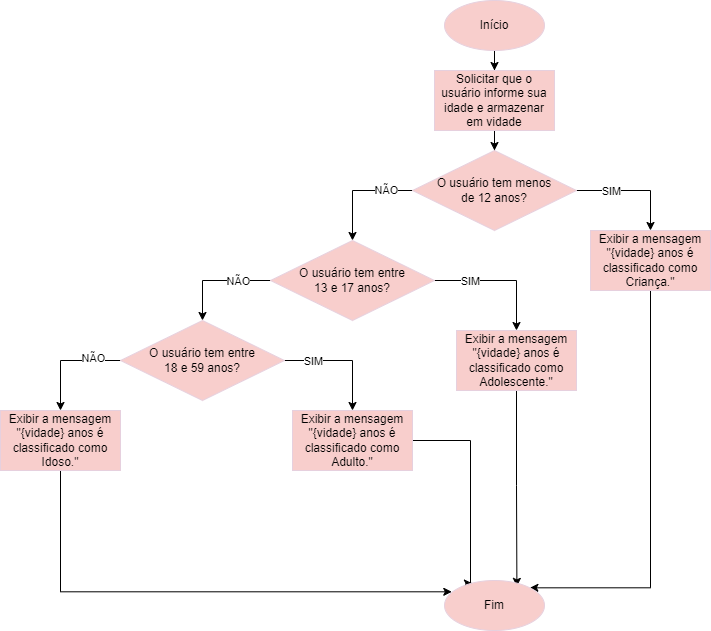

The diagram above was exported from draw.io. Its source (the exported page's mxGraphModel, read from the mxfile embedded in the PNG):
<mxGraphModel dx="1677" dy="711" grid="1" gridSize="10" guides="1" tooltips="1" connect="1" arrows="1" fold="1" page="1" pageScale="1" pageWidth="827" pageHeight="1169" math="0" shadow="0">
  <root>
    <mxCell id="0" />
    <mxCell id="1" parent="0" />
    <mxCell id="DLoOVOkDZp91_4l3z3ZA-3" value="" style="edgeStyle=orthogonalEdgeStyle;rounded=0;orthogonalLoop=1;jettySize=auto;html=1;" parent="1" source="DLoOVOkDZp91_4l3z3ZA-1" target="DLoOVOkDZp91_4l3z3ZA-2" edge="1">
      <mxGeometry relative="1" as="geometry" />
    </mxCell>
    <mxCell id="DLoOVOkDZp91_4l3z3ZA-1" value="Início" style="ellipse;whiteSpace=wrap;html=1;fillColor=light-dark(#F8CECC,var(--ge-dark-color, #121212));strokeColor=light-dark(#E6D0DE,#FFFFFF);" parent="1" vertex="1">
      <mxGeometry x="364" y="70" width="100" height="50" as="geometry" />
    </mxCell>
    <mxCell id="DLoOVOkDZp91_4l3z3ZA-5" value="" style="edgeStyle=orthogonalEdgeStyle;rounded=0;orthogonalLoop=1;jettySize=auto;html=1;" parent="1" source="DLoOVOkDZp91_4l3z3ZA-2" target="DLoOVOkDZp91_4l3z3ZA-4" edge="1">
      <mxGeometry relative="1" as="geometry" />
    </mxCell>
    <mxCell id="DLoOVOkDZp91_4l3z3ZA-2" value="Solicitar que o usuário informe sua idade e armazenar em vidade" style="whiteSpace=wrap;html=1;fillColor=light-dark(#F8CECC,var(--ge-dark-color, #121212));strokeColor=light-dark(#E6D0DE,#FFFFFF);" parent="1" vertex="1">
      <mxGeometry x="354" y="140" width="120" height="60" as="geometry" />
    </mxCell>
    <mxCell id="DLoOVOkDZp91_4l3z3ZA-7" value="" style="edgeStyle=orthogonalEdgeStyle;rounded=0;orthogonalLoop=1;jettySize=auto;html=1;entryX=0.5;entryY=0;entryDx=0;entryDy=0;" parent="1" source="DLoOVOkDZp91_4l3z3ZA-4" target="DLoOVOkDZp91_4l3z3ZA-6" edge="1">
      <mxGeometry relative="1" as="geometry" />
    </mxCell>
    <mxCell id="WAwPhmiOG2QL0_bjDSBf-1" value="SIM" style="edgeLabel;html=1;align=center;verticalAlign=middle;resizable=0;points=[];" vertex="1" connectable="0" parent="DLoOVOkDZp91_4l3z3ZA-7">
      <mxGeometry x="-0.3957" y="-2" relative="1" as="geometry">
        <mxPoint y="-2" as="offset" />
      </mxGeometry>
    </mxCell>
    <mxCell id="DLoOVOkDZp91_4l3z3ZA-9" value="" style="edgeStyle=orthogonalEdgeStyle;rounded=0;orthogonalLoop=1;jettySize=auto;html=1;" parent="1" source="DLoOVOkDZp91_4l3z3ZA-4" target="DLoOVOkDZp91_4l3z3ZA-8" edge="1">
      <mxGeometry relative="1" as="geometry">
        <Array as="points">
          <mxPoint x="272" y="260" />
        </Array>
      </mxGeometry>
    </mxCell>
    <mxCell id="WAwPhmiOG2QL0_bjDSBf-2" value="NÃO" style="edgeLabel;html=1;align=center;verticalAlign=middle;resizable=0;points=[];" vertex="1" connectable="0" parent="DLoOVOkDZp91_4l3z3ZA-9">
      <mxGeometry x="-0.5172" y="2" relative="1" as="geometry">
        <mxPoint y="-3" as="offset" />
      </mxGeometry>
    </mxCell>
    <mxCell id="DLoOVOkDZp91_4l3z3ZA-4" value="O usuário tem menos&lt;div&gt;de 12 anos?&lt;/div&gt;" style="rhombus;whiteSpace=wrap;html=1;fillColor=light-dark(#F8CECC,var(--ge-dark-color, #121212));strokeColor=light-dark(#E6D0DE,#FFFFFF);" parent="1" vertex="1">
      <mxGeometry x="332" y="220" width="164" height="80" as="geometry" />
    </mxCell>
    <mxCell id="DLoOVOkDZp91_4l3z3ZA-20" value="" style="edgeStyle=orthogonalEdgeStyle;rounded=0;orthogonalLoop=1;jettySize=auto;html=1;entryX=1;entryY=0;entryDx=0;entryDy=0;" parent="1" source="DLoOVOkDZp91_4l3z3ZA-6" target="DLoOVOkDZp91_4l3z3ZA-18" edge="1">
      <mxGeometry relative="1" as="geometry">
        <mxPoint x="570" y="470" as="targetPoint" />
        <Array as="points">
          <mxPoint x="570" y="657" />
        </Array>
      </mxGeometry>
    </mxCell>
    <mxCell id="DLoOVOkDZp91_4l3z3ZA-6" value="Exibir a mensagem&lt;div&gt;&quot;{vidade} anos é classificado como Criança.&quot;&lt;/div&gt;" style="whiteSpace=wrap;html=1;fillColor=light-dark(#F8CECC,var(--ge-dark-color, #121212));strokeColor=light-dark(#E6D0DE,#FFFFFF);" parent="1" vertex="1">
      <mxGeometry x="510" y="300" width="120" height="60" as="geometry" />
    </mxCell>
    <mxCell id="DLoOVOkDZp91_4l3z3ZA-11" value="" style="edgeStyle=orthogonalEdgeStyle;rounded=0;orthogonalLoop=1;jettySize=auto;html=1;" parent="1" source="DLoOVOkDZp91_4l3z3ZA-8" target="DLoOVOkDZp91_4l3z3ZA-10" edge="1">
      <mxGeometry relative="1" as="geometry" />
    </mxCell>
    <mxCell id="WAwPhmiOG2QL0_bjDSBf-3" value="SIM" style="edgeLabel;html=1;align=center;verticalAlign=middle;resizable=0;points=[];" vertex="1" connectable="0" parent="DLoOVOkDZp91_4l3z3ZA-11">
      <mxGeometry x="-0.4629" relative="1" as="geometry">
        <mxPoint as="offset" />
      </mxGeometry>
    </mxCell>
    <mxCell id="DLoOVOkDZp91_4l3z3ZA-13" value="" style="edgeStyle=orthogonalEdgeStyle;rounded=0;orthogonalLoop=1;jettySize=auto;html=1;exitX=0;exitY=0.5;exitDx=0;exitDy=0;" parent="1" source="DLoOVOkDZp91_4l3z3ZA-8" target="DLoOVOkDZp91_4l3z3ZA-12" edge="1">
      <mxGeometry relative="1" as="geometry" />
    </mxCell>
    <mxCell id="WAwPhmiOG2QL0_bjDSBf-4" value="NÃO" style="edgeLabel;html=1;align=center;verticalAlign=middle;resizable=0;points=[];" vertex="1" connectable="0" parent="DLoOVOkDZp91_4l3z3ZA-13">
      <mxGeometry x="-0.4898" relative="1" as="geometry">
        <mxPoint x="-5" as="offset" />
      </mxGeometry>
    </mxCell>
    <mxCell id="DLoOVOkDZp91_4l3z3ZA-8" value="O usuário tem entre&lt;div&gt;13 e 17 anos?&lt;/div&gt;" style="rhombus;whiteSpace=wrap;html=1;fillColor=light-dark(#F8CECC,var(--ge-dark-color, #121212));strokeColor=light-dark(#E6D0DE,#FFFFFF);" parent="1" vertex="1">
      <mxGeometry x="190" y="310" width="164" height="80" as="geometry" />
    </mxCell>
    <mxCell id="DLoOVOkDZp91_4l3z3ZA-24" value="" style="edgeStyle=orthogonalEdgeStyle;rounded=0;orthogonalLoop=1;jettySize=auto;html=1;entryX=0.724;entryY=0.118;entryDx=0;entryDy=0;entryPerimeter=0;" parent="1" source="DLoOVOkDZp91_4l3z3ZA-10" target="DLoOVOkDZp91_4l3z3ZA-18" edge="1">
      <mxGeometry relative="1" as="geometry">
        <mxPoint x="436" y="650" as="targetPoint" />
      </mxGeometry>
    </mxCell>
    <mxCell id="DLoOVOkDZp91_4l3z3ZA-10" value="Exibir a mensagem&lt;div&gt;&quot;{vidade} anos é classificado como Adolescente.&quot;&lt;/div&gt;" style="whiteSpace=wrap;html=1;fillColor=light-dark(#F8CECC,var(--ge-dark-color, #121212));strokeColor=light-dark(#E6D0DE,#FFFFFF);" parent="1" vertex="1">
      <mxGeometry x="376" y="400" width="120" height="60" as="geometry" />
    </mxCell>
    <mxCell id="DLoOVOkDZp91_4l3z3ZA-15" value="" style="edgeStyle=orthogonalEdgeStyle;rounded=0;orthogonalLoop=1;jettySize=auto;html=1;" parent="1" source="DLoOVOkDZp91_4l3z3ZA-12" target="DLoOVOkDZp91_4l3z3ZA-14" edge="1">
      <mxGeometry relative="1" as="geometry" />
    </mxCell>
    <mxCell id="WAwPhmiOG2QL0_bjDSBf-5" value="SIM" style="edgeLabel;html=1;align=center;verticalAlign=middle;resizable=0;points=[];" vertex="1" connectable="0" parent="DLoOVOkDZp91_4l3z3ZA-15">
      <mxGeometry x="-0.5178" relative="1" as="geometry">
        <mxPoint as="offset" />
      </mxGeometry>
    </mxCell>
    <mxCell id="DLoOVOkDZp91_4l3z3ZA-17" value="" style="edgeStyle=orthogonalEdgeStyle;rounded=0;orthogonalLoop=1;jettySize=auto;html=1;exitX=0;exitY=0.5;exitDx=0;exitDy=0;" parent="1" source="DLoOVOkDZp91_4l3z3ZA-12" target="DLoOVOkDZp91_4l3z3ZA-16" edge="1">
      <mxGeometry relative="1" as="geometry" />
    </mxCell>
    <mxCell id="WAwPhmiOG2QL0_bjDSBf-6" value="NÃO" style="edgeLabel;html=1;align=center;verticalAlign=middle;resizable=0;points=[];" vertex="1" connectable="0" parent="DLoOVOkDZp91_4l3z3ZA-17">
      <mxGeometry x="-0.4991" y="-3" relative="1" as="geometry">
        <mxPoint as="offset" />
      </mxGeometry>
    </mxCell>
    <mxCell id="DLoOVOkDZp91_4l3z3ZA-12" value="O usuário tem entre&lt;div&gt;18 e 59 anos?&lt;/div&gt;" style="rhombus;whiteSpace=wrap;html=1;fillColor=light-dark(#F8CECC,var(--ge-dark-color, #121212));strokeColor=light-dark(#E6D0DE,#FFFFFF);" parent="1" vertex="1">
      <mxGeometry x="40" y="390" width="164" height="80" as="geometry" />
    </mxCell>
    <mxCell id="DLoOVOkDZp91_4l3z3ZA-26" value="" style="edgeStyle=orthogonalEdgeStyle;rounded=0;orthogonalLoop=1;jettySize=auto;html=1;entryX=0.28;entryY=0.057;entryDx=0;entryDy=0;entryPerimeter=0;" parent="1" source="DLoOVOkDZp91_4l3z3ZA-14" target="DLoOVOkDZp91_4l3z3ZA-18" edge="1">
      <mxGeometry relative="1" as="geometry">
        <mxPoint x="272.0000000000002" y="650" as="targetPoint" />
        <Array as="points">
          <mxPoint x="390" y="510" />
          <mxPoint x="390" y="653" />
        </Array>
      </mxGeometry>
    </mxCell>
    <mxCell id="DLoOVOkDZp91_4l3z3ZA-14" value="Exibir a mensagem&lt;div&gt;&quot;{vidade} anos é classificado como Adulto.&quot;&lt;/div&gt;" style="whiteSpace=wrap;html=1;fillColor=light-dark(#F8CECC,var(--ge-dark-color, #121212));strokeColor=light-dark(#E6D0DE,#FFFFFF);" parent="1" vertex="1">
      <mxGeometry x="212" y="480" width="120" height="60" as="geometry" />
    </mxCell>
    <mxCell id="DLoOVOkDZp91_4l3z3ZA-28" value="" style="edgeStyle=orthogonalEdgeStyle;rounded=0;orthogonalLoop=1;jettySize=auto;html=1;entryX=0.073;entryY=0.226;entryDx=0;entryDy=0;entryPerimeter=0;" parent="1" source="DLoOVOkDZp91_4l3z3ZA-16" target="DLoOVOkDZp91_4l3z3ZA-18" edge="1">
      <mxGeometry relative="1" as="geometry">
        <mxPoint x="-20" y="650" as="targetPoint" />
        <Array as="points">
          <mxPoint x="-20" y="661" />
        </Array>
      </mxGeometry>
    </mxCell>
    <mxCell id="DLoOVOkDZp91_4l3z3ZA-16" value="Exibir a mensagem&lt;div&gt;&quot;{vidade} anos é classificado como Idoso.&quot;&lt;/div&gt;" style="whiteSpace=wrap;html=1;fillColor=light-dark(#F8CECC,var(--ge-dark-color, #121212));strokeColor=light-dark(#E6D0DE,#FFFFFF);" parent="1" vertex="1">
      <mxGeometry x="-80" y="480" width="120" height="60" as="geometry" />
    </mxCell>
    <mxCell id="DLoOVOkDZp91_4l3z3ZA-18" value="Fim" style="ellipse;whiteSpace=wrap;html=1;fillColor=light-dark(#F8CECC,var(--ge-dark-color, #121212));strokeColor=light-dark(#E6D0DE,#FFFFFF);" parent="1" vertex="1">
      <mxGeometry x="364" y="650" width="100" height="50" as="geometry" />
    </mxCell>
  </root>
</mxGraphModel>